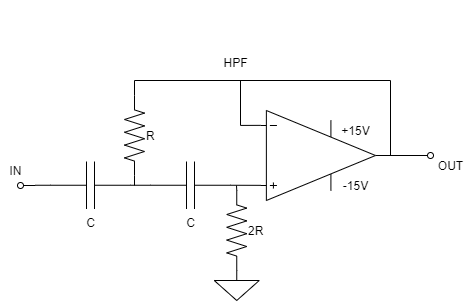

The diagram above was exported from draw.io. Its source (the exported page's mxGraphModel, read from the mxfile embedded in the PNG):
<mxGraphModel dx="1185" dy="594" grid="1" gridSize="10" guides="1" tooltips="1" connect="1" arrows="0" fold="1" page="1" pageScale="1" pageWidth="1100" pageHeight="850" background="#ffffff" math="0" shadow="0">
  <root>
    <mxCell id="0" />
    <mxCell id="1" parent="0" />
    <mxCell id="ZVsuRvTm9p5kXVCQ8msv-15" style="edgeStyle=orthogonalEdgeStyle;rounded=0;orthogonalLoop=1;jettySize=auto;html=1;exitX=1;exitY=0.5;exitDx=0;exitDy=0;exitPerimeter=0;endArrow=none;endFill=0;fontSize=16;" parent="1" edge="1">
      <mxGeometry relative="1" as="geometry">
        <mxPoint x="390" y="270" as="targetPoint" />
        <mxPoint x="390" y="270" as="sourcePoint" />
      </mxGeometry>
    </mxCell>
    <mxCell id="L6mjfoqMnN6WN8Gxvz6a-8" style="edgeStyle=orthogonalEdgeStyle;rounded=0;orthogonalLoop=1;jettySize=auto;html=1;exitX=1;exitY=0.5;exitDx=0;exitDy=0;exitPerimeter=0;endArrow=oval;endFill=0;" parent="1" source="L6mjfoqMnN6WN8Gxvz6a-1" edge="1">
      <mxGeometry relative="1" as="geometry">
        <mxPoint x="520" y="425" as="targetPoint" />
      </mxGeometry>
    </mxCell>
    <mxCell id="L6mjfoqMnN6WN8Gxvz6a-15" style="edgeStyle=orthogonalEdgeStyle;rounded=0;orthogonalLoop=1;jettySize=auto;html=1;endArrow=none;endFill=0;entryX=0;entryY=0.5;entryDx=0;entryDy=0;entryPerimeter=0;" parent="1" target="XIzPmbO5B8Pl43cVVo1n-12" edge="1">
      <mxGeometry relative="1" as="geometry">
        <mxPoint x="480" y="425" as="sourcePoint" />
        <Array as="points">
          <mxPoint x="480" y="350" />
          <mxPoint x="224" y="350" />
        </Array>
        <mxPoint x="224" y="360" as="targetPoint" />
      </mxGeometry>
    </mxCell>
    <mxCell id="XIzPmbO5B8Pl43cVVo1n-5" style="edgeStyle=orthogonalEdgeStyle;rounded=0;orthogonalLoop=1;jettySize=auto;html=1;exitX=0;exitY=0.165;exitDx=0;exitDy=0;exitPerimeter=0;endArrow=none;endFill=0;" edge="1" parent="1" source="L6mjfoqMnN6WN8Gxvz6a-1">
      <mxGeometry relative="1" as="geometry">
        <mxPoint x="330" y="350" as="targetPoint" />
        <Array as="points">
          <mxPoint x="330" y="395" />
        </Array>
      </mxGeometry>
    </mxCell>
    <mxCell id="L6mjfoqMnN6WN8Gxvz6a-1" value="" style="verticalLabelPosition=bottom;shadow=0;dashed=0;align=center;html=1;verticalAlign=top;shape=mxgraph.electrical.abstract.operational_amp_1;" parent="1" vertex="1">
      <mxGeometry x="350" y="380" width="115" height="90" as="geometry" />
    </mxCell>
    <mxCell id="L6mjfoqMnN6WN8Gxvz6a-2" value="+15V" style="text;html=1;align=center;verticalAlign=middle;resizable=0;points=[];autosize=1;" parent="L6mjfoqMnN6WN8Gxvz6a-1" vertex="1">
      <mxGeometry x="75" y="10" width="40" height="20" as="geometry" />
    </mxCell>
    <mxCell id="L6mjfoqMnN6WN8Gxvz6a-6" value="-15V" style="text;html=1;align=center;verticalAlign=middle;resizable=0;points=[];autosize=1;" parent="L6mjfoqMnN6WN8Gxvz6a-1" vertex="1">
      <mxGeometry x="75" y="65" width="40" height="20" as="geometry" />
    </mxCell>
    <mxCell id="L6mjfoqMnN6WN8Gxvz6a-10" value="" style="pointerEvents=1;verticalLabelPosition=bottom;shadow=0;dashed=0;align=center;html=1;verticalAlign=top;shape=mxgraph.electrical.signal_sources.signal_ground;" parent="1" vertex="1">
      <mxGeometry x="303.75" y="540" width="45" height="30" as="geometry" />
    </mxCell>
    <mxCell id="L6mjfoqMnN6WN8Gxvz6a-23" value="OUT" style="text;html=1;align=center;verticalAlign=middle;resizable=0;points=[];autosize=1;" parent="1" vertex="1">
      <mxGeometry x="520" y="425" width="40" height="20" as="geometry" />
    </mxCell>
    <mxCell id="L6mjfoqMnN6WN8Gxvz6a-22" style="edgeStyle=elbowEdgeStyle;rounded=0;orthogonalLoop=1;jettySize=auto;html=1;exitX=1;exitY=0.5;exitDx=0;exitDy=0;exitPerimeter=0;startArrow=none;startFill=0;startSize=0;endArrow=oval;endFill=0;targetPerimeterSpacing=6;" parent="1" source="XIzPmbO5B8Pl43cVVo1n-10" edge="1">
      <mxGeometry relative="1" as="geometry">
        <mxPoint x="110" y="455" as="targetPoint" />
        <mxPoint x="120" y="454.9999999999999" as="sourcePoint" />
        <Array as="points" />
      </mxGeometry>
    </mxCell>
    <mxCell id="L6mjfoqMnN6WN8Gxvz6a-28" value="IN" style="text;html=1;align=center;verticalAlign=middle;resizable=0;points=[];autosize=1;" parent="1" vertex="1">
      <mxGeometry x="90" y="430" width="30" height="20" as="geometry" />
    </mxCell>
    <mxCell id="XIzPmbO5B8Pl43cVVo1n-9" value="HPF" style="text;html=1;align=center;verticalAlign=middle;resizable=0;points=[];autosize=1;" vertex="1" parent="1">
      <mxGeometry x="305" y="322" width="40" height="20" as="geometry" />
    </mxCell>
    <mxCell id="XIzPmbO5B8Pl43cVVo1n-14" style="edgeStyle=orthogonalEdgeStyle;rounded=0;orthogonalLoop=1;jettySize=auto;html=1;exitX=0;exitY=0.5;exitDx=0;exitDy=0;exitPerimeter=0;entryX=1;entryY=0.5;entryDx=0;entryDy=0;entryPerimeter=0;endArrow=none;endFill=0;" edge="1" parent="1" source="XIzPmbO5B8Pl43cVVo1n-10" target="XIzPmbO5B8Pl43cVVo1n-13">
      <mxGeometry relative="1" as="geometry" />
    </mxCell>
    <mxCell id="XIzPmbO5B8Pl43cVVo1n-10" value="C" style="pointerEvents=1;verticalLabelPosition=bottom;shadow=0;dashed=0;align=center;html=1;verticalAlign=top;shape=mxgraph.electrical.capacitors.capacitor_1;direction=west;labelPosition=center;" vertex="1" parent="1">
      <mxGeometry x="140" y="431" width="80" height="47.5" as="geometry" />
    </mxCell>
    <mxCell id="XIzPmbO5B8Pl43cVVo1n-16" style="edgeStyle=orthogonalEdgeStyle;rounded=0;orthogonalLoop=1;jettySize=auto;html=1;exitX=0;exitY=0.5;exitDx=0;exitDy=0;exitPerimeter=0;endArrow=none;endFill=0;" edge="1" parent="1" source="XIzPmbO5B8Pl43cVVo1n-11">
      <mxGeometry relative="1" as="geometry">
        <mxPoint x="326" y="455" as="targetPoint" />
        <Array as="points">
          <mxPoint x="326" y="460" />
          <mxPoint x="326" y="460" />
        </Array>
      </mxGeometry>
    </mxCell>
    <mxCell id="XIzPmbO5B8Pl43cVVo1n-11" value="2R" style="pointerEvents=1;verticalLabelPosition=middle;shadow=0;dashed=0;align=left;html=1;verticalAlign=middle;shape=mxgraph.electrical.resistors.resistor_2;direction=south;labelPosition=right;" vertex="1" parent="1">
      <mxGeometry x="316.25" y="460" width="20" height="80" as="geometry" />
    </mxCell>
    <mxCell id="XIzPmbO5B8Pl43cVVo1n-17" style="edgeStyle=orthogonalEdgeStyle;rounded=0;orthogonalLoop=1;jettySize=auto;html=1;exitX=1;exitY=0.5;exitDx=0;exitDy=0;exitPerimeter=0;endArrow=none;endFill=0;" edge="1" parent="1" source="XIzPmbO5B8Pl43cVVo1n-12">
      <mxGeometry relative="1" as="geometry">
        <mxPoint x="223.99999999999994" y="455" as="targetPoint" />
      </mxGeometry>
    </mxCell>
    <mxCell id="XIzPmbO5B8Pl43cVVo1n-12" value="R" style="pointerEvents=1;verticalLabelPosition=middle;shadow=0;dashed=0;align=left;html=1;verticalAlign=middle;shape=mxgraph.electrical.resistors.resistor_2;direction=south;labelPosition=right;" vertex="1" parent="1">
      <mxGeometry x="214" y="365" width="20" height="80" as="geometry" />
    </mxCell>
    <mxCell id="XIzPmbO5B8Pl43cVVo1n-15" style="edgeStyle=orthogonalEdgeStyle;rounded=0;orthogonalLoop=1;jettySize=auto;html=1;exitX=0;exitY=0.5;exitDx=0;exitDy=0;exitPerimeter=0;endArrow=none;endFill=0;entryX=0;entryY=0.835;entryDx=0;entryDy=0;entryPerimeter=0;" edge="1" parent="1" source="XIzPmbO5B8Pl43cVVo1n-13" target="L6mjfoqMnN6WN8Gxvz6a-1">
      <mxGeometry relative="1" as="geometry">
        <mxPoint x="330" y="454.66666666666663" as="targetPoint" />
      </mxGeometry>
    </mxCell>
    <mxCell id="XIzPmbO5B8Pl43cVVo1n-13" value="C" style="pointerEvents=1;verticalLabelPosition=bottom;shadow=0;dashed=0;align=center;html=1;verticalAlign=top;shape=mxgraph.electrical.capacitors.capacitor_1;direction=west;labelPosition=center;" vertex="1" parent="1">
      <mxGeometry x="240" y="431" width="80" height="47.5" as="geometry" />
    </mxCell>
  </root>
</mxGraphModel>